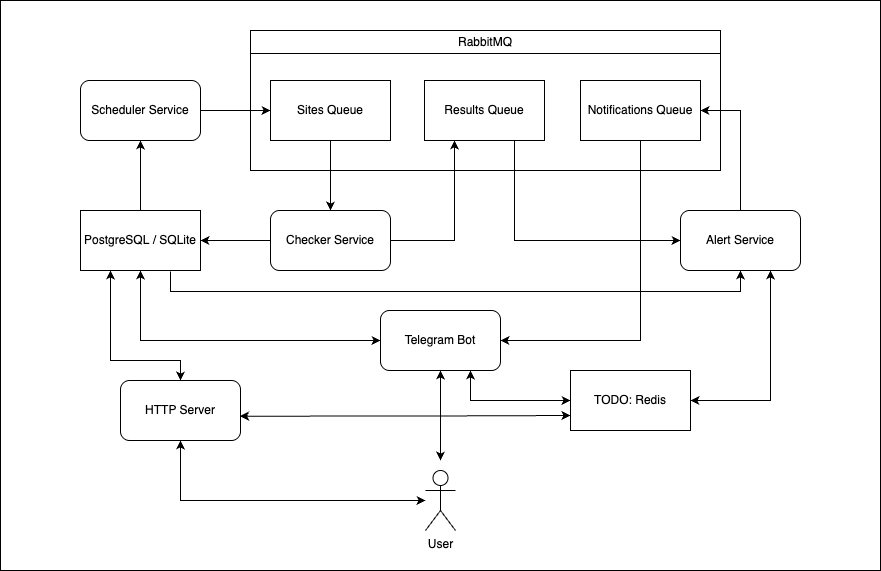

The diagram above was exported from draw.io. Its source (the exported page's mxGraphModel, read from the mxfile embedded in the PNG):
<mxGraphModel dx="1171" dy="618" grid="1" gridSize="10" guides="1" tooltips="1" connect="1" arrows="1" fold="1" page="1" pageScale="1" pageWidth="827" pageHeight="1169" math="0" shadow="0">
  <root>
    <mxCell id="0" />
    <mxCell id="1" parent="0" />
    <mxCell id="myYGYsKSOaR6Zyf635f9-5" value="" style="rounded=0;whiteSpace=wrap;html=1;" vertex="1" parent="1">
      <mxGeometry x="110" y="90" width="880" height="570" as="geometry" />
    </mxCell>
    <mxCell id="Y4WAo95gGtdB8YxJQKeW-15" style="edgeStyle=orthogonalEdgeStyle;rounded=0;orthogonalLoop=1;jettySize=auto;html=1;exitX=0;exitY=0.5;exitDx=0;exitDy=0;entryX=1;entryY=0.5;entryDx=0;entryDy=0;" parent="1" source="Y4WAo95gGtdB8YxJQKeW-1" target="Y4WAo95gGtdB8YxJQKeW-13" edge="1">
      <mxGeometry relative="1" as="geometry" />
    </mxCell>
    <mxCell id="Y4WAo95gGtdB8YxJQKeW-17" style="edgeStyle=orthogonalEdgeStyle;rounded=0;orthogonalLoop=1;jettySize=auto;html=1;exitX=1;exitY=0.5;exitDx=0;exitDy=0;entryX=0.25;entryY=1;entryDx=0;entryDy=0;" parent="1" source="Y4WAo95gGtdB8YxJQKeW-1" target="Y4WAo95gGtdB8YxJQKeW-10" edge="1">
      <mxGeometry relative="1" as="geometry" />
    </mxCell>
    <mxCell id="Y4WAo95gGtdB8YxJQKeW-1" value="Checker Service" style="rounded=1;whiteSpace=wrap;html=1;" parent="1" vertex="1">
      <mxGeometry x="380" y="300" width="120" height="60" as="geometry" />
    </mxCell>
    <mxCell id="Y4WAo95gGtdB8YxJQKeW-12" style="edgeStyle=orthogonalEdgeStyle;rounded=0;orthogonalLoop=1;jettySize=auto;html=1;exitX=1;exitY=0.5;exitDx=0;exitDy=0;entryX=0;entryY=0.5;entryDx=0;entryDy=0;" parent="1" source="Y4WAo95gGtdB8YxJQKeW-4" target="Y4WAo95gGtdB8YxJQKeW-9" edge="1">
      <mxGeometry relative="1" as="geometry" />
    </mxCell>
    <mxCell id="Y4WAo95gGtdB8YxJQKeW-4" value="Scheduler Service" style="rounded=1;whiteSpace=wrap;html=1;" parent="1" vertex="1">
      <mxGeometry x="190" y="170" width="120" height="60" as="geometry" />
    </mxCell>
    <mxCell id="Y4WAo95gGtdB8YxJQKeW-6" value="&lt;span style=&quot;font-weight: normal;&quot;&gt;RabbitMQ&lt;/span&gt;" style="swimlane;whiteSpace=wrap;html=1;" parent="1" vertex="1">
      <mxGeometry x="360" y="120" width="470" height="140" as="geometry" />
    </mxCell>
    <mxCell id="Y4WAo95gGtdB8YxJQKeW-9" value="Sites Queue" style="rounded=0;whiteSpace=wrap;html=1;" parent="Y4WAo95gGtdB8YxJQKeW-6" vertex="1">
      <mxGeometry x="20" y="50" width="120" height="60" as="geometry" />
    </mxCell>
    <mxCell id="Y4WAo95gGtdB8YxJQKeW-10" value="Results Queue" style="rounded=0;whiteSpace=wrap;html=1;" parent="Y4WAo95gGtdB8YxJQKeW-6" vertex="1">
      <mxGeometry x="174" y="50" width="120" height="60" as="geometry" />
    </mxCell>
    <mxCell id="Y4WAo95gGtdB8YxJQKeW-39" value="Notifications Queue" style="rounded=0;whiteSpace=wrap;html=1;" parent="Y4WAo95gGtdB8YxJQKeW-6" vertex="1">
      <mxGeometry x="330" y="50" width="120" height="60" as="geometry" />
    </mxCell>
    <mxCell id="Y4WAo95gGtdB8YxJQKeW-18" style="edgeStyle=orthogonalEdgeStyle;rounded=0;orthogonalLoop=1;jettySize=auto;html=1;exitX=0.5;exitY=0;exitDx=0;exitDy=0;entryX=0.5;entryY=1;entryDx=0;entryDy=0;" parent="1" source="Y4WAo95gGtdB8YxJQKeW-13" target="Y4WAo95gGtdB8YxJQKeW-4" edge="1">
      <mxGeometry relative="1" as="geometry" />
    </mxCell>
    <mxCell id="Y4WAo95gGtdB8YxJQKeW-13" value="PostgreSQL&amp;nbsp;&lt;span style=&quot;background-color: transparent; color: light-dark(rgb(0, 0, 0), rgb(255, 255, 255));&quot;&gt;/&amp;nbsp;&lt;/span&gt;&lt;span style=&quot;background-color: transparent; color: light-dark(rgb(0, 0, 0), rgb(255, 255, 255));&quot;&gt;SQLite&lt;/span&gt;" style="rounded=0;whiteSpace=wrap;html=1;" parent="1" vertex="1">
      <mxGeometry x="190" y="300" width="120" height="60" as="geometry" />
    </mxCell>
    <mxCell id="Y4WAo95gGtdB8YxJQKeW-16" style="edgeStyle=orthogonalEdgeStyle;rounded=0;orthogonalLoop=1;jettySize=auto;html=1;exitX=0.5;exitY=1;exitDx=0;exitDy=0;entryX=0.5;entryY=0;entryDx=0;entryDy=0;" parent="1" source="Y4WAo95gGtdB8YxJQKeW-9" target="Y4WAo95gGtdB8YxJQKeW-1" edge="1">
      <mxGeometry relative="1" as="geometry" />
    </mxCell>
    <mxCell id="Y4WAo95gGtdB8YxJQKeW-19" value="Telegram Bot" style="rounded=1;whiteSpace=wrap;html=1;" parent="1" vertex="1">
      <mxGeometry x="490" y="400" width="120" height="60" as="geometry" />
    </mxCell>
    <mxCell id="Y4WAo95gGtdB8YxJQKeW-22" value="" style="endArrow=classic;startArrow=classic;html=1;rounded=0;entryX=0;entryY=0.5;entryDx=0;entryDy=0;exitX=0.5;exitY=1;exitDx=0;exitDy=0;edgeStyle=orthogonalEdgeStyle;" parent="1" source="Y4WAo95gGtdB8YxJQKeW-13" target="Y4WAo95gGtdB8YxJQKeW-19" edge="1">
      <mxGeometry width="50" height="50" relative="1" as="geometry">
        <mxPoint x="460" y="280" as="sourcePoint" />
        <mxPoint x="510" y="230" as="targetPoint" />
      </mxGeometry>
    </mxCell>
    <mxCell id="Y4WAo95gGtdB8YxJQKeW-26" style="edgeStyle=orthogonalEdgeStyle;rounded=0;orthogonalLoop=1;jettySize=auto;html=1;entryX=0.5;entryY=1;entryDx=0;entryDy=0;startArrow=classic;startFill=1;" parent="1" target="Y4WAo95gGtdB8YxJQKeW-19" edge="1">
      <mxGeometry relative="1" as="geometry">
        <mxPoint x="550" y="550" as="sourcePoint" />
        <Array as="points">
          <mxPoint x="550" y="550" />
        </Array>
      </mxGeometry>
    </mxCell>
    <mxCell id="Y4WAo95gGtdB8YxJQKeW-35" style="edgeStyle=orthogonalEdgeStyle;rounded=0;orthogonalLoop=1;jettySize=auto;html=1;entryX=0.5;entryY=1;entryDx=0;entryDy=0;startArrow=classic;startFill=1;" parent="1" target="Y4WAo95gGtdB8YxJQKeW-32" edge="1" source="Y4WAo95gGtdB8YxJQKeW-23">
      <mxGeometry relative="1" as="geometry">
        <mxPoint x="410" y="600" as="sourcePoint" />
      </mxGeometry>
    </mxCell>
    <mxCell id="Y4WAo95gGtdB8YxJQKeW-23" value="User" style="shape=umlActor;verticalLabelPosition=bottom;verticalAlign=top;html=1;outlineConnect=0;" parent="1" vertex="1">
      <mxGeometry x="535" y="560" width="30" height="60" as="geometry" />
    </mxCell>
    <mxCell id="Y4WAo95gGtdB8YxJQKeW-29" style="edgeStyle=orthogonalEdgeStyle;rounded=0;orthogonalLoop=1;jettySize=auto;html=1;exitX=0.5;exitY=1;exitDx=0;exitDy=0;entryX=1;entryY=0.5;entryDx=0;entryDy=0;" parent="1" source="Y4WAo95gGtdB8YxJQKeW-39" target="Y4WAo95gGtdB8YxJQKeW-19" edge="1">
      <mxGeometry relative="1" as="geometry" />
    </mxCell>
    <mxCell id="Y4WAo95gGtdB8YxJQKeW-30" style="edgeStyle=orthogonalEdgeStyle;rounded=0;orthogonalLoop=1;jettySize=auto;html=1;exitX=0.5;exitY=1;exitDx=0;exitDy=0;entryX=0.75;entryY=1;entryDx=0;entryDy=0;startArrow=classic;startFill=1;endArrow=none;" parent="1" source="Y4WAo95gGtdB8YxJQKeW-27" edge="1">
      <mxGeometry relative="1" as="geometry">
        <mxPoint x="670" y="361" as="sourcePoint" />
        <mxPoint x="280" y="361" as="targetPoint" />
        <Array as="points">
          <mxPoint x="850" y="381" />
          <mxPoint x="280" y="381" />
        </Array>
      </mxGeometry>
    </mxCell>
    <mxCell id="Y4WAo95gGtdB8YxJQKeW-27" value="Alert Service" style="rounded=1;whiteSpace=wrap;html=1;" parent="1" vertex="1">
      <mxGeometry x="790" y="300" width="120" height="60" as="geometry" />
    </mxCell>
    <mxCell id="Y4WAo95gGtdB8YxJQKeW-28" style="edgeStyle=orthogonalEdgeStyle;rounded=0;orthogonalLoop=1;jettySize=auto;html=1;exitX=1;exitY=0.5;exitDx=0;exitDy=0;entryX=0.5;entryY=0;entryDx=0;entryDy=0;startArrow=classic;startFill=1;endArrow=none;" parent="1" source="Y4WAo95gGtdB8YxJQKeW-39" target="Y4WAo95gGtdB8YxJQKeW-27" edge="1">
      <mxGeometry relative="1" as="geometry" />
    </mxCell>
    <mxCell id="Y4WAo95gGtdB8YxJQKeW-36" style="edgeStyle=orthogonalEdgeStyle;rounded=0;orthogonalLoop=1;jettySize=auto;html=1;exitX=1;exitY=0.5;exitDx=0;exitDy=0;entryX=0.75;entryY=1;entryDx=0;entryDy=0;startArrow=classic;startFill=1;" parent="1" source="Y4WAo95gGtdB8YxJQKeW-31" target="Y4WAo95gGtdB8YxJQKeW-27" edge="1">
      <mxGeometry relative="1" as="geometry" />
    </mxCell>
    <mxCell id="Y4WAo95gGtdB8YxJQKeW-37" style="edgeStyle=orthogonalEdgeStyle;rounded=0;orthogonalLoop=1;jettySize=auto;html=1;exitX=0;exitY=0.5;exitDx=0;exitDy=0;entryX=0.75;entryY=1;entryDx=0;entryDy=0;startArrow=classic;startFill=1;" parent="1" source="Y4WAo95gGtdB8YxJQKeW-31" target="Y4WAo95gGtdB8YxJQKeW-19" edge="1">
      <mxGeometry relative="1" as="geometry" />
    </mxCell>
    <mxCell id="Y4WAo95gGtdB8YxJQKeW-31" value="TODO: Redis" style="rounded=0;whiteSpace=wrap;html=1;" parent="1" vertex="1">
      <mxGeometry x="680" y="460" width="120" height="60" as="geometry" />
    </mxCell>
    <mxCell id="Y4WAo95gGtdB8YxJQKeW-33" style="edgeStyle=orthogonalEdgeStyle;rounded=0;orthogonalLoop=1;jettySize=auto;html=1;exitX=0.5;exitY=0;exitDx=0;exitDy=0;entryX=0.25;entryY=1;entryDx=0;entryDy=0;startArrow=classic;startFill=1;" parent="1" source="Y4WAo95gGtdB8YxJQKeW-32" target="Y4WAo95gGtdB8YxJQKeW-13" edge="1">
      <mxGeometry relative="1" as="geometry">
        <Array as="points">
          <mxPoint x="290" y="450" />
          <mxPoint x="220" y="450" />
        </Array>
      </mxGeometry>
    </mxCell>
    <mxCell id="Y4WAo95gGtdB8YxJQKeW-38" style="edgeStyle=orthogonalEdgeStyle;rounded=0;orthogonalLoop=1;jettySize=auto;html=1;entryX=0;entryY=0.75;entryDx=0;entryDy=0;startArrow=classic;startFill=1;exitX=0.996;exitY=0.594;exitDx=0;exitDy=0;exitPerimeter=0;" parent="1" source="Y4WAo95gGtdB8YxJQKeW-32" target="Y4WAo95gGtdB8YxJQKeW-31" edge="1">
      <mxGeometry relative="1" as="geometry">
        <mxPoint x="390" y="500" as="sourcePoint" />
        <Array as="points" />
      </mxGeometry>
    </mxCell>
    <mxCell id="Y4WAo95gGtdB8YxJQKeW-32" value="HTTP Server" style="rounded=1;whiteSpace=wrap;html=1;" parent="1" vertex="1">
      <mxGeometry x="230" y="470" width="120" height="60" as="geometry" />
    </mxCell>
    <mxCell id="Y4WAo95gGtdB8YxJQKeW-41" style="edgeStyle=orthogonalEdgeStyle;rounded=0;orthogonalLoop=1;jettySize=auto;html=1;exitX=0.75;exitY=1;exitDx=0;exitDy=0;entryX=0;entryY=0.5;entryDx=0;entryDy=0;" parent="1" source="Y4WAo95gGtdB8YxJQKeW-10" target="Y4WAo95gGtdB8YxJQKeW-27" edge="1">
      <mxGeometry relative="1" as="geometry" />
    </mxCell>
  </root>
</mxGraphModel>